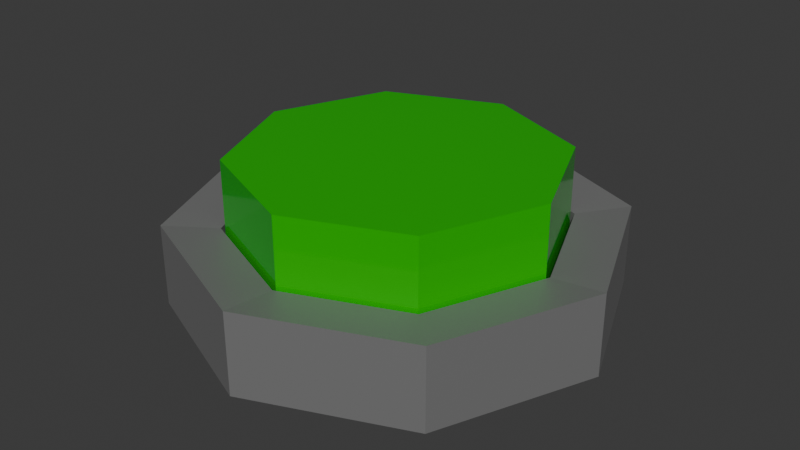 # Source: order_button.blend  (saved by Blender 4.1.23; exported with 4.5.12 LTS)
import bpy
from mathutils import Matrix  # noqa: F401  (used for matrix-valued properties, if any)

bpy.ops.wm.read_factory_settings(use_empty=True)
scene = bpy.context.scene
scene.name = 'Scene'

# ---- collections
col_collection = bpy.data.collections.new('Collection'); scene.collection.children.link(col_collection)

# ---- materials (node trees are filled in below, after node groups)
mat_material_002 = bpy.data.materials.new('Material.002')
mat_material_002.use_transparent_shadow = False
mat_material_001 = bpy.data.materials.new('Material.001')
mat_material_001.use_transparent_shadow = False

# ---- material node trees
mat_material_002.use_nodes = True; mat_material_002.node_tree.nodes.clear()
_N = mat_material_002.node_tree.nodes; _L = mat_material_002.node_tree.links
n0 = _N.new('ShaderNodeBsdfPrincipled'); n0.name = 'Principled BSDF'; n0.location = (10, 300)
n0.inputs[0].default_value = (0.2921, 0.2921, 0.2921, 1.0)
n0.inputs[1].default_value = 0.4835
n1 = _N.new('ShaderNodeOutputMaterial'); n1.name = 'Material Output'; n1.location = (300, 300)
_L.new(n0.outputs[0], n1.inputs[0])
n1.is_active_output = True
mat_material_001.use_nodes = True; mat_material_001.node_tree.nodes.clear()
_N = mat_material_001.node_tree.nodes; _L = mat_material_001.node_tree.links
n0 = _N.new('ShaderNodeBsdfPrincipled'); n0.name = 'Principled BSDF'; n0.location = (10, 300)
n0.inputs[0].default_value = (0.0, 0.4647, 0.0001173, 1.0)
n0.inputs[2].default_value = 0.1044
n1 = _N.new('ShaderNodeOutputMaterial'); n1.name = 'Material Output'; n1.location = (300, 300)
_L.new(n0.outputs[0], n1.inputs[0])
n1.is_active_output = True

# ---- world
world_world = bpy.data.worlds.new('World'); scene.world = world_world
world_world.use_nodes = True; world_world.node_tree.nodes.clear()
_N = world_world.node_tree.nodes; _L = world_world.node_tree.links
n0 = _N.new('ShaderNodeOutputWorld'); n0.name = 'World Output'; n0.location = (300, 300)
n1 = _N.new('ShaderNodeBackground'); n1.name = 'Background'; n1.location = (10, 300)
n1.inputs[0].default_value = (0.05088, 0.05088, 0.05088, 1.0)
_L.new(n1.outputs[0], n0.inputs[0])
n0.is_active_output = True
world_world.color = (0.05088, 0.05088, 0.05088)
world_world.use_sun_shadow = False
world_world.sun_shadow_jitter_overblur = 0.0

# ---- meshes
me_button_convcol = bpy.data.meshes.new('button-convcol')
me_button_convcol.from_pydata([(0.0, 0.08005, -0.015), (0.0, 0.08005, 0.015), (0.05661, 0.05661, -0.015), (0.05661, 0.05661, 0.015), (0.08005, 0.0, -0.015), (0.08005, 0.0, 0.015), (0.05661, -0.05661, -0.015), (0.05661, -0.05661, 0.015), (0.0, -0.08005, -0.015), (0.0, -0.08005, 0.015), (-0.05661, -0.05661, -0.015), (-0.05661, -0.05661, 0.015), (-0.08005, 0.0, -0.015), (-0.08005, 0.0, 0.015), (-0.05661, 0.05661, -0.015), (-0.05661, 0.05661, 0.015), (-1.117e-10, 0.06025, 0.01306), (0.0426, 0.0426, 0.01306), (0.06025, -7.448e-12, 0.01306), (0.0426, -0.0426, 0.01306), (-1.117e-10, -0.06025, 0.01306), (-0.0426, -0.0426, 0.01306), (-0.06025, -7.448e-12, 0.01306), (-0.0426, 0.0426, 0.01306), (-1.117e-10, 0.06025, -0.006995), (0.0426, 0.0426, -0.006995), (0.06025, -7.448e-12, -0.006995), (0.0426, -0.0426, -0.006995), (-1.117e-10, -0.06025, -0.006995), (-0.0426, -0.0426, -0.006995), (-0.06025, -7.448e-12, -0.006995), (-0.0426, 0.0426, -0.006995)], [], [(0, 1, 3, 2), (2, 3, 5, 4), (4, 5, 7, 6), (6, 7, 9, 8), (8, 9, 11, 10), (10, 11, 13, 12), (7, 5, 18, 19), (12, 13, 15, 14), (14, 15, 1, 0), (0, 2, 4, 6, 8, 10, 12, 14), (23, 22, 30, 31), (13, 11, 21, 22), (9, 7, 19, 20), (15, 13, 22, 23), (5, 3, 17, 18), (11, 9, 20, 21), (1, 15, 23, 16), (3, 1, 16, 17), (25, 24, 31, 30, 29, 28, 27, 26), (21, 20, 28, 29), (19, 18, 26, 27), (17, 16, 24, 25), (16, 23, 31, 24), (22, 21, 29, 30), (20, 19, 27, 28), (18, 17, 25, 26)])
_uv = me_button_convcol.uv_layers.new(name='UVMap')
_uv.uv.foreach_set('vector', [1.0, 0.5, 1.0, 1.0, 0.875, 1.0, 0.875, 0.5, 0.875, 0.5, 0.875, 1.0, 0.75, 1.0, 0.75, 0.5, 0.75, 0.5, 0.75, 1.0, 0.625, 1.0, 0.625, 0.5, 0.625, 0.5, 0.625, 1.0, 0.5, 1.0, 0.5, 0.5, 0.5, 0.5, 0.5, 1.0, 0.375, 1.0, 0.375, 0.5, 0.375, 0.5, 0.375, 1.0, 0.25, 1.0, 0.25, 0.5, 0.625, 1.0, 0.75, 1.0, 0.75, 1.0, 0.625, 1.0, 0.25, 0.5, 0.25, 1.0, 0.125, 1.0, 0.125, 0.5, 0.125, 0.5, 0.125, 1.0, 0.0, 1.0, 0.0, 0.5, 0.75, 0.49, 0.9197, 0.4197, 0.99, 0.25, 0.9197, 0.08029, 0.75, 0.01, 0.5803, 0.08029, 0.51, 0.25, 0.5803, 0.4197, 0.125, 1.0, 0.25, 1.0, 0.25, 1.0, 0.125, 1.0, 0.25, 1.0, 0.375, 1.0, 0.375, 1.0, 0.25, 1.0, 0.5, 1.0, 0.625, 1.0, 0.625, 1.0, 0.5, 1.0, 0.125, 1.0, 0.25, 1.0, 0.25, 1.0, 0.125, 1.0, 0.75, 1.0, 0.875, 1.0, 0.875, 1.0, 0.75, 1.0, 0.375, 1.0, 0.5, 1.0, 0.5, 1.0, 0.375, 1.0, 0.0, 1.0, 0.125, 1.0, 0.125, 1.0, 0.0, 1.0, 0.875, 1.0, 1.0, 1.0, 1.0, 1.0, 0.875, 1.0, 0.4197, 0.4197, 0.25, 0.49, 0.08029, 0.4197, 0.01, 0.25, 0.08029, 0.08029, 0.25, 0.01, 0.4197, 0.08029, 0.49, 0.25, 0.375, 1.0, 0.5, 1.0, 0.5, 1.0, 0.375, 1.0, 0.625, 1.0, 0.75, 1.0, 0.75, 1.0, 0.625, 1.0, 0.875, 1.0, 1.0, 1.0, 1.0, 1.0, 0.875, 1.0, 0.0, 1.0, 0.125, 1.0, 0.125, 1.0, 0.0, 1.0, 0.25, 1.0, 0.375, 1.0, 0.375, 1.0, 0.25, 1.0, 0.5, 1.0, 0.625, 1.0, 0.625, 1.0, 0.5, 1.0, 0.75, 1.0, 0.875, 1.0, 0.875, 1.0, 0.75, 1.0])
me_button_convcol.materials.append(mat_material_002)
me_button_convcol.update()
me_button_col = bpy.data.meshes.new('button-col')
me_button_col.from_pydata([(0.0, 0.05879, -0.01809), (0.0, 0.05879, 0.01809), (0.04157, 0.04157, -0.01809), (0.04157, 0.04157, 0.01809), (0.05879, 0.0, -0.01809), (0.05879, 0.0, 0.01809), (0.04157, -0.04157, -0.01809), (0.04157, -0.04157, 0.01809), (0.0, -0.05879, -0.01809), (0.0, -0.05879, 0.01809), (-0.04157, -0.04157, -0.01809), (-0.04157, -0.04157, 0.01809), (-0.05879, 0.0, -0.01809), (-0.05879, 0.0, 0.01809), (-0.04157, 0.04157, -0.01809), (-0.04157, 0.04157, 0.01809)], [], [(0, 1, 3, 2), (2, 3, 5, 4), (4, 5, 7, 6), (6, 7, 9, 8), (8, 9, 11, 10), (10, 11, 13, 12), (3, 1, 15, 13, 11, 9, 7, 5), (12, 13, 15, 14), (14, 15, 1, 0), (0, 2, 4, 6, 8, 10, 12, 14)])
_uv = me_button_col.uv_layers.new(name='UVMap')
_uv.uv.foreach_set('vector', [1.0, 0.5, 1.0, 1.0, 0.875, 1.0, 0.875, 0.5, 0.875, 0.5, 0.875, 1.0, 0.75, 1.0, 0.75, 0.5, 0.75, 0.5, 0.75, 1.0, 0.625, 1.0, 0.625, 0.5, 0.625, 0.5, 0.625, 1.0, 0.5, 1.0, 0.5, 0.5, 0.5, 0.5, 0.5, 1.0, 0.375, 1.0, 0.375, 0.5, 0.375, 0.5, 0.375, 1.0, 0.25, 1.0, 0.25, 0.5, 0.4197, 0.4197, 0.25, 0.49, 0.08029, 0.4197, 0.01, 0.25, 0.08029, 0.08029, 0.25, 0.01, 0.4197, 0.08029, 0.49, 0.25, 0.25, 0.5, 0.25, 1.0, 0.125, 1.0, 0.125, 0.5, 0.125, 0.5, 0.125, 1.0, 0.0, 1.0, 0.0, 0.5, 0.75, 0.49, 0.9197, 0.4197, 0.99, 0.25, 0.9197, 0.08029, 0.75, 0.01, 0.5803, 0.08029, 0.51, 0.25, 0.5803, 0.4197])
me_button_col.materials.append(mat_material_001)
me_button_col.update()

# ---- objects
ob_cylinder = bpy.data.objects.new('Cylinder', me_button_convcol)
ob_cylinder_001 = bpy.data.objects.new('Cylinder.001', me_button_col)

# ---- transforms, parenting, visibility, modifiers, constraints
ob_cylinder.location = (0.0, 0.0, 0.005095)
ob_cylinder_001.location = (0.0, 0.0, 0.02501)

# ---- collection membership
col_collection.objects.link(ob_cylinder)
col_collection.objects.link(ob_cylinder_001)

# ---- scene / render settings (as saved in the file)
scene.frame_start = 1; scene.frame_end = 250; scene.frame_set(1)
scene.render.engine = 'BLENDER_EEVEE_NEXT'
scene.cycles.sampling_pattern = 'TABULATED_SOBOL'
scene.eevee.ray_tracing_options.trace_max_roughness = 0.0
bpy.context.view_layer.update()

# ---- added for rendering (the .blend has no active camera and no usable light): camera, sun
cam_auto = bpy.data.cameras.new('AutoCamera')
cam_auto.lens = 50.0
cam_auto.sensor_width = 36.0
cam_auto.clip_end = 1000.0
ob_auto_camera = bpy.data.objects.new('AutoCamera', cam_auto)
scene.collection.objects.link(ob_auto_camera)
ob_auto_camera.location = (0.215158, -0.258189, 0.188721)
ob_auto_camera.rotation_euler = (1.09748, -7.21219e-08, 0.694738)
scene.camera = ob_auto_camera
light_auto_sun = bpy.data.lights.new('AutoSun', 'SUN')
light_auto_sun.energy = 3.0
light_auto_sun.angle = 0.0523599
ob_auto_sun = bpy.data.objects.new('AutoSun', light_auto_sun)
scene.collection.objects.link(ob_auto_sun)
ob_auto_sun.rotation_euler = (0.872665, 0.174533, 0.523599)
bpy.context.view_layer.update()
